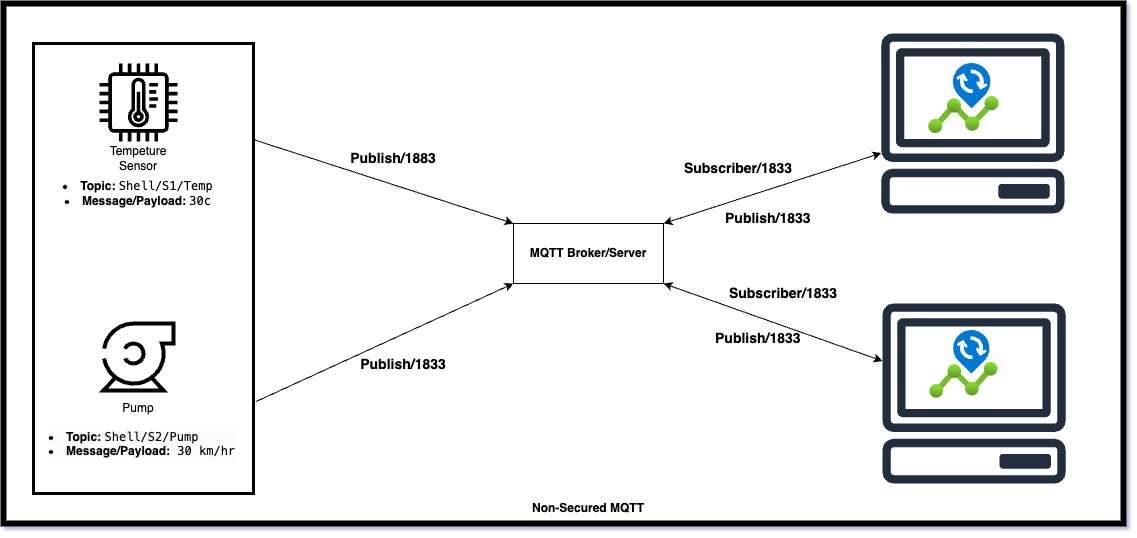

The diagram above was exported from draw.io. Its source (the exported page's mxGraphModel, read from the mxfile embedded in the PNG):
<mxGraphModel dx="1343" dy="836" grid="1" gridSize="10" guides="1" tooltips="1" connect="1" arrows="1" fold="1" page="1" pageScale="1" pageWidth="827" pageHeight="1169" background="none" math="0" shadow="1">
  <root>
    <mxCell id="0" />
    <mxCell id="1" parent="0" />
    <mxCell id="JcMpGa305cc1K0Zw160_-48" value="" style="rounded=0;whiteSpace=wrap;html=1;strokeWidth=6;" parent="1" vertex="1">
      <mxGeometry x="30" y="30" width="1120" height="520" as="geometry" />
    </mxCell>
    <mxCell id="JcMpGa305cc1K0Zw160_-3" value="&lt;b&gt;MQTT Broker/Server&lt;/b&gt;" style="rounded=0;whiteSpace=wrap;html=1;" parent="1" vertex="1">
      <mxGeometry x="540" y="250" width="150" height="60" as="geometry" />
    </mxCell>
    <mxCell id="JcMpGa305cc1K0Zw160_-8" value="" style="endArrow=classic;html=1;rounded=0;entryX=0;entryY=0;entryDx=0;entryDy=0;" parent="1" source="JcMpGa305cc1K0Zw160_-9" target="JcMpGa305cc1K0Zw160_-3" edge="1">
      <mxGeometry width="50" height="50" relative="1" as="geometry">
        <mxPoint x="170" y="140" as="sourcePoint" />
        <mxPoint x="310" y="220" as="targetPoint" />
      </mxGeometry>
    </mxCell>
    <mxCell id="JcMpGa305cc1K0Zw160_-15" value="" style="rounded=0;whiteSpace=wrap;html=1;direction=north;strokeColor=default;strokeWidth=3;" parent="1" vertex="1">
      <mxGeometry x="60" y="70" width="220" height="450" as="geometry" />
    </mxCell>
    <mxCell id="JcMpGa305cc1K0Zw160_-9" value="" style="sketch=0;outlineConnect=0;fontColor=#232F3E;gradientColor=none;fillColor=#000000;strokeColor=none;dashed=0;verticalLabelPosition=bottom;verticalAlign=top;align=center;html=1;fontSize=12;fontStyle=0;aspect=fixed;pointerEvents=1;shape=mxgraph.aws4.iot_thing_temperature_sensor;" parent="1" vertex="1">
      <mxGeometry x="126" y="90" width="78" height="78" as="geometry" />
    </mxCell>
    <mxCell id="JcMpGa305cc1K0Zw160_-10" value="&lt;li&gt;&lt;strong&gt;Topic:&lt;/strong&gt; &lt;code&gt;Shell/S1/Temp&lt;/code&gt;&lt;/li&gt;&lt;li&gt;&lt;strong&gt;Message/Payload:&lt;/strong&gt; &lt;code&gt;30c&lt;/code&gt;&lt;/li&gt;" style="text;html=1;align=center;verticalAlign=middle;whiteSpace=wrap;rounded=0;" parent="1" vertex="1">
      <mxGeometry x="85" y="200" width="160" height="40" as="geometry" />
    </mxCell>
    <mxCell id="JcMpGa305cc1K0Zw160_-11" value="" style="shape=mxgraph.pid.pumps.centrifugal_pump_1;html=1;pointerEvents=1;align=center;verticalLabelPosition=bottom;verticalAlign=top;dashed=0;strokeWidth=4;" parent="1" vertex="1">
      <mxGeometry x="130" y="350" width="70" height="67" as="geometry" />
    </mxCell>
    <mxCell id="JcMpGa305cc1K0Zw160_-12" value="" style="endArrow=classic;html=1;rounded=0;entryX=0;entryY=1;entryDx=0;entryDy=0;exitX=0.204;exitY=1.01;exitDx=0;exitDy=0;exitPerimeter=0;" parent="1" source="JcMpGa305cc1K0Zw160_-15" target="JcMpGa305cc1K0Zw160_-3" edge="1">
      <mxGeometry width="50" height="50" relative="1" as="geometry">
        <mxPoint x="193" y="360" as="sourcePoint" />
        <mxPoint x="330" y="240" as="targetPoint" />
      </mxGeometry>
    </mxCell>
    <mxCell id="JcMpGa305cc1K0Zw160_-13" value="Tempeture Sensor" style="text;html=1;align=center;verticalAlign=middle;whiteSpace=wrap;rounded=0;" parent="1" vertex="1">
      <mxGeometry x="135" y="170" width="60" height="30" as="geometry" />
    </mxCell>
    <mxCell id="JcMpGa305cc1K0Zw160_-18" value="Pump" style="text;html=1;align=center;verticalAlign=middle;whiteSpace=wrap;rounded=0;" parent="1" vertex="1">
      <mxGeometry x="135" y="420" width="60" height="30" as="geometry" />
    </mxCell>
    <mxCell id="JcMpGa305cc1K0Zw160_-19" value="&lt;font style=&quot;font-size: 14px;&quot;&gt;&lt;b&gt;Publish/1883&lt;/b&gt;&lt;/font&gt;" style="text;html=1;align=center;verticalAlign=middle;whiteSpace=wrap;rounded=0;" parent="1" vertex="1">
      <mxGeometry x="390" y="170" width="60" height="30" as="geometry" />
    </mxCell>
    <mxCell id="JcMpGa305cc1K0Zw160_-20" value="&lt;font style=&quot;font-size: 14px;&quot;&gt;&lt;b&gt;Publish/1833&lt;/b&gt;&lt;/font&gt;" style="text;html=1;align=center;verticalAlign=middle;whiteSpace=wrap;rounded=0;" parent="1" vertex="1">
      <mxGeometry x="400" y="375.84" width="60" height="30" as="geometry" />
    </mxCell>
    <mxCell id="JcMpGa305cc1K0Zw160_-21" value="&lt;li style=&quot;forced-color-adjust: none; color: rgb(0, 0, 0); font-family: Helvetica; font-size: 12px; font-style: normal; font-variant-ligatures: normal; font-variant-caps: normal; font-weight: 400; letter-spacing: normal; orphans: 2; text-indent: 0px; text-transform: none; widows: 2; word-spacing: 0px; -webkit-text-stroke-width: 0px; white-space: normal; background-color: rgb(251, 251, 251); text-decoration-thickness: initial; text-decoration-style: initial; text-decoration-color: initial;&quot;&gt;&lt;strong style=&quot;forced-color-adjust: none;&quot;&gt;Topic:&lt;/strong&gt;&lt;span&gt;&amp;nbsp;&lt;/span&gt;&lt;code style=&quot;forced-color-adjust: none;&quot;&gt;Shell/S2/Pump&lt;/code&gt;&lt;/li&gt;&lt;li style=&quot;forced-color-adjust: none; color: rgb(0, 0, 0); font-size: 12px; font-style: normal; font-variant-ligatures: normal; font-variant-caps: normal; letter-spacing: normal; orphans: 2; text-indent: 0px; text-transform: none; widows: 2; word-spacing: 0px; -webkit-text-stroke-width: 0px; white-space: normal; background-color: rgb(251, 251, 251); text-decoration-thickness: initial; text-decoration-style: initial; text-decoration-color: initial;&quot;&gt;&lt;span style=&quot;forced-color-adjust: none;&quot;&gt;&lt;b style=&quot;&quot;&gt;Message/Payload:&lt;/b&gt;&lt;font style=&quot;&quot; face=&quot;monospace&quot;&gt;&lt;b style=&quot;font-weight: 400;&quot;&gt;&amp;nbsp;&lt;/b&gt;30 km/hr&lt;/font&gt;&lt;/span&gt;&lt;/li&gt;" style="text;whiteSpace=wrap;html=1;" parent="1" vertex="1">
      <mxGeometry x="74" y="450" width="190" height="40" as="geometry" />
    </mxCell>
    <mxCell id="JcMpGa305cc1K0Zw160_-28" value="" style="sketch=0;outlineConnect=0;fontColor=#232F3E;gradientColor=none;fillColor=#232F3D;strokeColor=none;dashed=0;verticalLabelPosition=bottom;verticalAlign=top;align=center;html=1;fontSize=12;fontStyle=0;aspect=fixed;pointerEvents=1;shape=mxgraph.aws4.client;movable=1;resizable=1;rotatable=1;deletable=1;editable=1;locked=0;connectable=1;" parent="1" vertex="1">
      <mxGeometry x="908.2" y="330" width="184.72" height="180" as="geometry" />
    </mxCell>
    <mxCell id="JcMpGa305cc1K0Zw160_-29" value="" style="image;aspect=fixed;html=1;points=[];align=center;fontSize=12;image=img/lib/azure2/devops/Change_Analysis.svg;movable=1;resizable=1;rotatable=1;deletable=1;editable=1;locked=0;connectable=1;" parent="1" vertex="1">
      <mxGeometry x="956.4100000000001" y="357" width="68" height="67.68" as="geometry" />
    </mxCell>
    <mxCell id="JcMpGa305cc1K0Zw160_-35" value="" style="image;aspect=fixed;html=1;points=[];align=center;fontSize=12;image=img/lib/azure2/devops/Change_Analysis.svg;" parent="1" vertex="1">
      <mxGeometry x="955.25" y="90" width="70.33" height="70" as="geometry" />
    </mxCell>
    <mxCell id="JcMpGa305cc1K0Zw160_-36" value="" style="sketch=0;outlineConnect=0;fontColor=#232F3E;gradientColor=none;fillColor=#232F3D;strokeColor=none;dashed=0;verticalLabelPosition=bottom;verticalAlign=top;align=center;html=1;fontSize=12;fontStyle=0;aspect=fixed;pointerEvents=1;shape=mxgraph.aws4.client;movable=1;resizable=1;rotatable=1;deletable=1;editable=1;locked=0;connectable=1;" parent="1" vertex="1">
      <mxGeometry x="907.01" y="60" width="184.74" height="180" as="geometry" />
    </mxCell>
    <mxCell id="JcMpGa305cc1K0Zw160_-37" value="" style="endArrow=classic;startArrow=classic;html=1;rounded=0;exitX=1;exitY=1;exitDx=0;exitDy=0;" parent="1" source="JcMpGa305cc1K0Zw160_-3" target="JcMpGa305cc1K0Zw160_-28" edge="1">
      <mxGeometry width="50" height="50" relative="1" as="geometry">
        <mxPoint x="950" y="400" as="sourcePoint" />
        <mxPoint x="1000" y="350" as="targetPoint" />
      </mxGeometry>
    </mxCell>
    <mxCell id="JcMpGa305cc1K0Zw160_-38" value="" style="endArrow=classic;startArrow=classic;html=1;rounded=0;exitX=1;exitY=0;exitDx=0;exitDy=0;" parent="1" source="JcMpGa305cc1K0Zw160_-3" target="JcMpGa305cc1K0Zw160_-36" edge="1">
      <mxGeometry width="50" height="50" relative="1" as="geometry">
        <mxPoint x="950" y="400" as="sourcePoint" />
        <mxPoint x="1000" y="350" as="targetPoint" />
      </mxGeometry>
    </mxCell>
    <mxCell id="JcMpGa305cc1K0Zw160_-39" value="&lt;b&gt;&lt;font style=&quot;font-size: 14px;&quot;&gt;Subscriber/1833&lt;/font&gt;&lt;/b&gt;" style="text;html=1;align=center;verticalAlign=middle;whiteSpace=wrap;rounded=0;" parent="1" vertex="1">
      <mxGeometry x="730" y="180" width="70" height="30" as="geometry" />
    </mxCell>
    <mxCell id="JcMpGa305cc1K0Zw160_-41" value="&lt;b&gt;&lt;font style=&quot;font-size: 14px;&quot;&gt;Subscriber/1833&lt;/font&gt;&lt;/b&gt;" style="text;html=1;align=center;verticalAlign=middle;whiteSpace=wrap;rounded=0;" parent="1" vertex="1">
      <mxGeometry x="770" y="310" width="80" height="20" as="geometry" />
    </mxCell>
    <mxCell id="JcMpGa305cc1K0Zw160_-42" value="&lt;div style=&quot;text-align: center;&quot;&gt;&lt;span style=&quot;background-color: initial;&quot;&gt;&lt;b&gt;&lt;font style=&quot;font-size: 14px;&quot;&gt;Publish/1833&lt;/font&gt;&lt;/b&gt;&lt;/span&gt;&lt;/div&gt;" style="text;whiteSpace=wrap;html=1;" parent="1" vertex="1">
      <mxGeometry x="740" y="350" width="60" height="30" as="geometry" />
    </mxCell>
    <mxCell id="JcMpGa305cc1K0Zw160_-46" value="&lt;div style=&quot;text-align: center;&quot;&gt;&lt;span style=&quot;background-color: initial;&quot;&gt;&lt;b&gt;&lt;font style=&quot;font-size: 14px;&quot;&gt;Publish/1833&lt;/font&gt;&lt;/b&gt;&lt;/span&gt;&lt;/div&gt;" style="text;whiteSpace=wrap;html=1;" parent="1" vertex="1">
      <mxGeometry x="750" y="230" width="50" height="30" as="geometry" />
    </mxCell>
    <mxCell id="IiagrPm2lg9AFgI6OnV0-1" value="&lt;b&gt;Non-Secured MQTT&lt;/b&gt;" style="text;html=1;align=center;verticalAlign=middle;whiteSpace=wrap;rounded=0;" vertex="1" parent="1">
      <mxGeometry x="540" y="520" width="150" height="30" as="geometry" />
    </mxCell>
  </root>
</mxGraphModel>